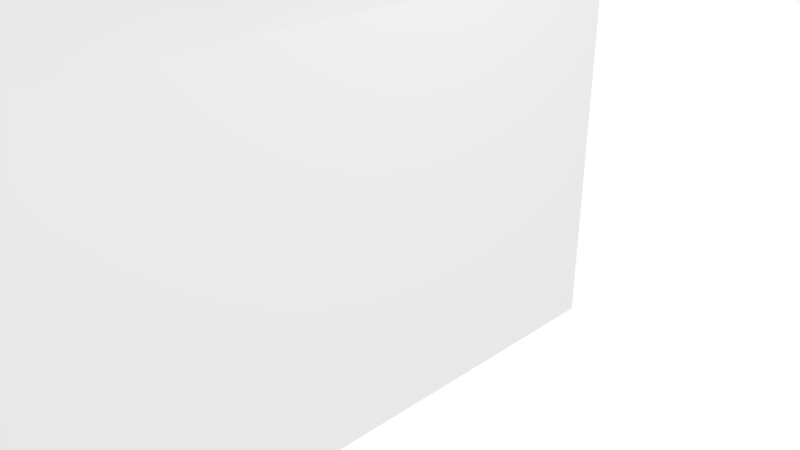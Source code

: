 # Source: cloud.blend  (saved by Blender 2.76.0; exported with 4.5.12 LTS)
import bpy
from mathutils import Matrix  # noqa: F401  (used for matrix-valued properties, if any)

bpy.ops.wm.read_factory_settings(use_empty=True)
scene = bpy.context.scene
scene.name = 'Scene'

# ---- collections
col_collection_1 = bpy.data.collections.new('Collection 1'); scene.collection.children.link(col_collection_1)

# ---- materials (node trees are filled in below, after node groups)
mat_cloudmaterial = bpy.data.materials.new('CloudMaterial')
mat_cloudmaterial.alpha_threshold = 0.0
mat_cloudmaterial.use_transparent_shadow = False
mat_cloudmaterial.roughness = 0.5

# ---- material node trees

# ---- world
world_world = bpy.data.worlds.new('World'); scene.world = world_world
world_world.color = (1.0, 1.0, 1.0)
world_world.use_sun_shadow = False
world_world.sun_shadow_jitter_overblur = 0.0
world_world.cycles.sampling_method = 'MANUAL'
world_world.cycles.sample_map_resolution = 256

# ---- cameras
cam_camera = bpy.data.cameras.new('Camera')
cam_camera.clip_end = 100.0
cam_camera.lens = 35.0
cam_camera.sensor_width = 32.0
cam_camera.sensor_height = 18.0
cam_camera.ortho_scale = 7.314
cam_camera.dof.focus_distance = 0.0
cam_camera.dof.aperture_fstop = 128.0

# ---- lights
light_lamp = bpy.data.lights.new('Lamp', 'POINT')
light_lamp.transmission_factor = 0.0
light_lamp.cutoff_distance = 30.0
light_lamp.energy = 100.0
light_lamp.shadow_buffer_clip_start = 1.001
light_lamp.shadow_soft_size = 0.1
light_lamp.shadow_maximum_resolution = 0.006
light_lamp.use_absolute_resolution = True
light_lamp.cycles.use_multiple_importance_sampling = False

# ---- meshes
me_mesh_001 = bpy.data.meshes.new('Mesh.001')
me_mesh_001.from_pydata([(0.43, 3.909, 3.253), (0.43, 3.909, -2.326), (0.43, -4.863, -2.326), (0.43, -4.863, 3.253), (-4.618, 3.909, 3.253), (-4.618, 3.909, -2.326), (-4.618, -4.863, -2.326), (-4.618, -4.863, 3.253)], [], [(0, 3, 2, 1), (4, 5, 6, 7), (0, 1, 5, 4), (1, 2, 6, 5), (2, 3, 7, 6), (0, 4, 7, 3)])
me_mesh_001.materials.append(mat_cloudmaterial)
me_mesh_001.use_remesh_preserve_volume = False
me_mesh_001.use_remesh_preserve_attributes = False
me_mesh_001.use_mirror_vertex_groups = False
me_mesh_001.update()
me_mesh_002 = bpy.data.meshes.new('Mesh.002')
me_mesh_002.from_pydata([(-0.9339, 3.077, 0.811), (-0.9339, 3.243, 0.6), (-0.6759, 3.077, 0.6), (-0.9339, 3.333, 0.2), (-0.5612, 3.077, 0.2), (-0.9339, 3.196, -0.2), (-0.7397, 3.077, -0.2), (-0.5339, 2.752, -0.2), (-0.5339, 3.04, 0.2), (-0.5149, 2.677, -0.2), (-0.3843, 2.677, 0.2), (-0.5339, 2.677, -0.2265), (-0.5339, 2.356, -0.2), (-0.9339, 2.277, -0.4848), (-0.5546, 2.277, -0.2), (-0.9339, 2.677, -0.5229), (-0.5339, 2.277, -0.1679), (-0.5339, 1.877, 0.02662), (-0.6873, 1.877, -0.2), (-0.5339, 1.477, -0.1293), (-0.5991, 1.477, -0.2), (-0.9339, 1.477, -0.4104), (-0.9339, 1.877, -0.3646), (-0.9339, 1.077, -0.5882), (-0.5339, 1.077, -0.372), (-0.5339, 1.398, -0.2), (-0.9339, 1.012, -0.6), (-0.9117, 0.6766, -0.6), (-0.5339, 0.6766, -0.3963), (-0.9339, 0.6766, -0.6077), (-0.9339, 0.6353, -0.6), (-1.334, 0.6766, -0.652), (-1.334, 0.4491, -0.6), (-1.334, 0.2766, -0.5503), (-0.9339, 0.2766, -0.4756), (-1.334, -0.1234, -0.4699), (-0.9339, -0.1234, -0.2627), (-0.8605, -0.1234, -0.2), (-0.5339, 0.2501, -0.2), (-0.5339, 0.2766, -0.2217), (-0.9339, -0.256, -0.2), (-0.9339, -0.5234, -0.096), (-0.8058, -0.5234, 0.2), (-0.5974, -0.1234, 0.2), (-0.9339, -0.9234, -0.04805), (-0.8608, -0.9234, 0.2), (-0.9339, -1.323, 0.0991), (-0.9119, -1.323, 0.2), (-0.9205, -1.323, 0.6), (-0.8662, -0.9234, 0.6), (-0.9339, -1.323, 0.6516), (-0.9339, -0.9234, 0.8157), (-0.9339, -0.5234, 0.9309), (-0.7955, -0.5234, 0.6), (-0.9339, -0.4036, 1.0), (-0.7374, -0.1234, 1.0), (-0.5633, -0.1234, 0.6), (-0.9339, -0.1234, 1.251), (-1.334, -0.5234, 1.314), (-1.334, -0.3554, 1.4), (-1.078, -0.1234, 1.4), (-0.9827, -0.5234, 1.0), (-0.9339, 0.008234, 1.4), (-1.476, -0.5234, 1.4), (-1.734, -0.5234, 1.608), (-1.734, -0.1234, 1.786), (-1.334, -0.1234, 1.595), (-1.734, -0.1054, 1.8), (-1.334, 0.09055, 1.8), (-1.762, -0.1234, 1.8), (-2.134, -0.1234, 2.036), (-2.134, 0.2766, 2.078), (-1.734, 0.2766, 2.071), (-2.134, 0.6766, 2.169), (-1.734, 0.6766, 2.187), (-1.334, 0.6766, 2.062), (-1.334, 0.2766, 1.936), (-0.9371, 0.6766, 1.8), (-1.119, 0.2766, 1.8), (-0.9339, 0.2766, 1.648), (-0.9339, 0.6766, 1.797), (-0.9975, 1.077, 1.8), (-0.9339, 1.077, 1.75), (-1.334, 1.477, 1.761), (-0.9339, 1.477, 1.491), (-1.334, 1.432, 1.8), (-0.8298, 1.477, 1.4), (-0.5639, 1.077, 1.4), (-1.424, 1.477, 1.8), (-0.5339, 0.9374, 1.4), (-0.5339, 0.6766, 1.401), (-0.5339, 1.077, 1.366), (-0.2578, 1.077, 1.0), (-0.237, 0.6766, 1.0), (-0.5325, 0.6766, 1.4), (-0.1339, 0.6766, 0.6911), (-0.1394, 1.077, 0.6), (-0.1339, 1.046, 0.6), (-0.4604, 1.477, 1.0), (-0.3156, 1.477, 0.6), (-0.1703, 1.077, 0.2), (-0.3529, 1.477, 0.2), (-0.3685, 1.077, -0.2), (-0.1339, 0.6009, 0.6), (-0.2502, 0.2766, 0.6), (-0.3836, 0.2766, 1.0), (-0.1339, 0.6766, 0.2836), (-0.1513, 0.6766, 0.2), (-0.2851, 0.2766, 0.2), (-0.5131, 0.2766, -0.2), (-0.345, 0.6766, -0.2), (-0.5339, -0.04471, 0.2), (-0.5339, -0.0883, 0.6), (-0.1202, 0.6766, 0.6), (-0.5339, 0.08808, 1.0), (-0.5339, 0.2766, 1.21), (-0.5339, 1.477, 1.1), (-0.5339, 1.557, 1.0), (-0.9339, 1.877, 1.051), (-0.8428, 1.877, 1.0), (-0.9339, 1.561, 1.4), (-0.5339, 1.877, 0.645), (-0.9339, 2.277, 1.009), (-0.9133, 2.277, 1.0), (-0.9339, 2.665, 1.0), (-0.9339, 2.677, 0.9988), (-0.5339, 2.677, 0.7036), (-0.5339, 2.277, 0.6881), (-0.4703, 2.677, 0.6), (-0.4839, 2.277, 0.6), (-0.4094, 2.277, 0.2), (-0.4791, 1.877, 0.2), (-0.5143, 1.877, 0.6), (-0.5339, 2.878, 0.6), (-0.9386, 2.677, 1.0), (-1.334, 3.077, 0.8463), (-1.334, 2.79, 1.0), (-1.734, 2.677, 0.8226), (-1.734, 3.035, 0.6), (-1.695, 3.077, 0.6), (-1.434, 2.677, 1.0), (-1.334, 2.677, 1.027), (-1.334, 2.277, 1.044), (-1.479, 2.277, 1.0), (-1.734, 1.877, 1.139), (-1.734, 1.94, 1.0), (-1.334, 1.877, 1.178), (-1.734, 2.277, 0.8387), (-1.334, 1.749, 1.4), (-1.734, 1.792, 1.4), (-2.134, 1.776, 1.0), (-1.873, 1.877, 1.0), (-2.134, 1.71, 1.4), (-1.734, 1.552, 1.8), (-2.134, 1.493, 1.8), (-2.134, 1.477, 1.82), (-1.734, 1.477, 1.88), (-2.134, 1.077, 2.107), (-1.734, 1.077, 2.132), (-2.172, 1.477, 1.8), (-2.134, 1.736, 0.6), (-1.976, 1.877, 0.6), (-2.134, 1.564, 0.2), (-1.948, 1.877, 0.2), (-2.134, 1.477, 0.07649), (-1.907, 1.477, -0.2), (-1.734, 1.757, -0.2), (-1.734, 1.877, -0.198), (-1.734, 1.477, -0.3315), (-2.134, 1.077, -0.2145), (-1.734, 1.077, -0.5284), (-2.134, 1.11, -0.2), (-2.134, 0.6766, -0.2588), (-1.734, 0.6766, -0.5498), (-2.134, 0.2766, -0.2968), (-1.734, 0.2766, -0.4986), (-2.134, -0.1234, -0.4505), (-1.734, -0.1234, -0.5254), (-2.242, 0.2766, -0.2), (-2.521, -0.1234, -0.2), (-2.534, -0.1234, -0.1856), (-2.532, 0.2766, 0.2), (-2.534, 0.2694, 0.2), (-2.534, 0.2766, 0.2032), (-2.501, 0.6766, 0.2), (-2.534, 0.6766, 0.251), (-2.448, 1.077, 0.2), (-2.534, 1.077, 0.3353), (-2.187, 0.6766, -0.2), (-2.146, 1.077, -0.2), (-2.218, 1.477, 0.2), (-2.44, 1.477, 0.6), (-2.534, 1.355, 0.6), (-2.672, 1.077, 0.6), (-2.534, 1.477, 0.8971), (-2.551, 1.477, 1.0), (-2.791, 1.077, 1.0), (-2.534, 1.477, 1.32), (-2.534, 1.456, 1.4), (-2.785, 1.077, 1.4), (-2.534, 1.189, 1.8), (-2.601, 1.077, 1.8), (-2.534, 1.077, 1.875), (-2.534, 1.494, 1.0), (-2.841, 0.6766, 1.0), (-2.843, 0.6766, 1.4), (-2.801, 0.2766, 1.0), (-2.876, 0.2766, 1.4), (-2.68, 0.6766, 1.8), (-2.788, 0.2766, 1.8), (-2.534, 0.2766, 1.99), (-2.534, 0.6766, 1.96), (-2.934, 0.1783, 1.4), (-2.934, 0.1713, 1.8), (-3.334, -0.09112, 1.4), (-3.334, 2.408e-05, 1.8), (-2.934, 0.0139, 2.2), (-3.334, -0.118, 2.2), (-3.334, -0.1234, 2.208), (-2.934, -0.1234, 2.398), (-3.334, -0.5234, 2.54), (-2.934, -0.3822, 2.6), (-3.209, -0.5234, 2.6), (-2.934, -0.5234, 2.662), (-2.56, -0.5234, 2.6), (-3.334, -0.9234, 2.588), (-3.31, -0.9234, 2.6), (-2.534, -0.02866, 2.2), (-2.534, -0.1234, 2.301), (-2.367, -0.1234, 2.2), (-3.342, -0.1234, 2.2), (-3.507, -0.1234, 1.8), (-3.38, -0.1234, 1.4), (-3.334, -0.1234, 1.342), (-3.734, -0.5234, 1.532), (-3.686, -0.5234, 1.4), (-3.734, -0.4338, 1.8), (-3.734, -0.9234, 1.407), (-3.731, -0.9234, 1.4), (-3.734, -1.213, 1.8), (-3.708, -1.323, 1.8), (-3.646, -1.323, 1.4), (-3.734, -0.9234, 2.146), (-3.71, -0.9234, 2.2), (-3.547, -1.323, 2.2), (-3.334, -1.323, 2.42), (-3.734, -0.5234, 2.023), (-3.663, -0.5234, 2.2), (-3.734, -1.723, 1.959), (-3.734, -1.527, 1.8), (-3.349, -1.723, 2.2), (-3.734, -2.123, 2.132), (-3.575, -2.123, 2.2), (-3.334, -2.123, 2.234), (-3.334, -1.723, 2.205), (-3.334, -2.451, 2.2), (-3.144, -2.123, 2.2), (-3.334, -2.523, 2.174), (-2.934, -2.123, 2.095), (-2.934, -2.523, 1.988), (-2.951, -1.723, 2.2), (-2.934, -1.723, 2.196), (-2.934, -1.717, 2.2), (-2.934, -1.323, 2.56), (-2.534, -1.573, 2.2), (-2.534, -1.723, 1.842), (-2.71, -2.123, 1.8), (-2.802, -2.523, 1.8), (-2.695, -2.523, 1.4), (-2.648, -2.123, 1.4), (-2.534, -2.523, 1.014), (-2.596, -2.123, 1.0), (-2.534, -2.472, 1.0), (-2.534, -2.123, 0.965), (-2.534, -2.013, 1.0), (-2.134, -2.038, 1.0), (-2.134, -2.123, 0.9454), (-2.534, -1.852, 1.4), (-2.157, -1.723, 1.4), (-2.134, -1.723, 1.388), (-2.534, -1.742, 1.8), (-2.507, -1.723, 1.8), (-2.134, -1.717, 1.4), (-2.134, -1.506, 1.8), (-1.965, -1.323, 1.8), (-1.734, -1.323, 1.525), (-1.734, -1.51, 1.4), (-2.134, -1.323, 2.069), (-2.134, -1.185, 2.2), (-2.053, -0.9234, 2.2), (-1.826, -0.9234, 1.8), (-2.134, -0.9234, 2.322), (-2.22, -1.323, 2.2), (-1.734, -1.723, 1.233), (-1.562, -1.323, 1.4), (-1.334, -1.323, 1.256), (-1.334, -1.7, 1.0), (-1.359, -1.723, 1.0), (-1.465, -0.9234, 1.4), (-1.334, -0.9234, 1.31), (-1.734, -0.9234, 1.662), (-1.033, -0.9234, 1.0), (-1.09, -1.323, 1.0), (-1.734, -1.936, 1.0), (-1.734, -2.123, 0.7487), (-1.334, -1.723, 0.9724), (-1.334, -1.911, 0.6), (-1.618, -2.123, 0.6), (-1.334, -1.925, 0.2), (-1.54, -2.123, 0.2), (-1.334, -1.738, -0.2), (-1.682, -2.123, -0.2), (-1.334, -1.723, -0.2182), (-1.543, -1.723, -0.6), (-1.685, -2.123, -0.6), (-1.642, -2.123, -1.0), (-1.563, -1.723, -1.0), (-1.731, -2.123, -1.4), (-1.669, -1.723, -1.4), (-1.734, -2.123, -1.405), (-1.734, -1.723, -1.505), (-2.134, -2.123, -1.719), (-2.134, -1.723, -1.776), (-2.534, -2.123, -1.703), (-2.534, -1.723, -1.762), (-2.134, -1.323, -1.566), (-2.534, -1.323, -1.545), (-2.134, -1.198, -1.4), (-2.534, -1.22, -1.4), (-2.134, -0.9998, -1.0), (-2.534, -1.062, -1.0), (-2.534, -0.9234, -0.7076), (-2.134, -0.9234, -0.8728), (-2.134, -0.5234, -0.6607), (-2.371, -0.5234, -0.6), (-2.534, -0.7122, -0.6), (-2.534, -0.5234, -0.5233), (-2.134, -0.4044, -0.6), (-1.734, -0.5234, -0.6417), (-1.734, -0.4061, -0.6), (-1.591, -0.5234, -0.6), (-1.734, -0.9234, -0.7495), (-1.402, -0.9234, -0.6), (-2.645, -0.9234, -0.6), (-1.897, -1.323, -1.4), (-1.734, -1.323, -1.137), (-1.734, -1.24, -1.0), (-1.676, -1.323, -1.0), (-2.855, -1.323, -1.0), (-2.713, -1.323, -1.4), (-2.534, -2.505, -1.4), (-2.134, -2.486, -1.4), (-2.534, -2.523, -1.38), (-2.134, -2.523, -1.348), (-2.534, -2.923, -1.127), (-2.173, -2.923, -1.0), (-2.134, -2.835, -1.0), (-2.134, -2.923, -0.976), (-2.134, -3.323, -0.9608), (-2.204, -3.323, -1.0), (-2.534, -3.723, -0.9608), (-2.134, -3.723, -0.7759), (-2.534, -3.654, -1.0), (-2.534, -3.323, -1.115), (-2.934, -3.323, -1.115), (-2.934, -3.654, -1.0), (-2.934, -2.923, -1.115), (-3.264, -2.923, -1.0), (-3.264, -3.323, -1.0), (-3.334, -3.323, -0.9608), (-3.334, -2.923, -0.9608), (-3.334, -3.723, -0.7759), (-2.934, -3.723, -0.9608), (-3.334, -3.899, -0.6), (-2.934, -4.084, -0.6), (-3.334, -4.084, -0.2), (-3.264, -4.123, -0.2), (-2.934, -4.123, -0.5302), (-3.334, -4.123, -0.04566), (-3.334, -4.209, 0.2), (-2.934, -4.257, 0.2), (-2.934, -4.238, -0.2), (-2.534, -4.238, 0.2), (-2.534, -4.238, -0.2), (-2.534, -4.123, -0.5302), (-2.204, -4.123, -0.2), (-2.134, -4.084, -0.2), (-2.134, -3.899, -0.6), (-2.534, -4.084, -0.6), (-2.204, -4.123, 0.2), (-2.134, -4.084, 0.2), (-2.534, -4.123, 0.5507), (-2.534, -4.103, 0.6), (-2.134, -3.899, 0.6), (-2.534, -3.824, 1.0), (-2.456, -3.723, 1.0), (-2.134, -3.723, 0.7759), (-2.534, -3.723, 1.069), (-1.958, -3.723, 0.6), (-2.134, -3.323, 0.9608), (-1.773, -3.323, 0.6), (-1.734, -3.323, 0.5302), (-1.734, -3.654, 0.2), (-1.773, -3.723, 0.2), (-1.734, -3.654, -0.2), (-1.773, -3.723, -0.2), (-1.734, -3.323, -0.5302), (-1.773, -3.323, -0.6), (-1.958, -3.723, -0.6), (-1.734, -2.923, -0.5302), (-1.773, -2.923, -0.6), (-1.734, -2.523, -0.2318), (-1.825, -2.523, -0.6), (-1.734, -2.243, -0.6), (-1.734, -2.309, -1.0), (-1.883, -2.523, -1.0), (-1.619, -2.923, -0.2), (-1.723, -2.523, -0.2), (-1.619, -2.923, 0.2), (-1.681, -2.523, 0.2), (-1.619, -3.323, -0.2), (-1.619, -3.323, 0.2), (-1.734, -2.923, 0.5306), (-1.773, -2.923, 0.6), (-1.833, -2.523, 0.6), (-1.734, -2.523, 0.4146), (-2.134, -2.923, 0.9608), (-2.134, -2.523, 0.8639), (-1.734, -2.249, 0.6), (-2.204, -3.323, 1.0), (-2.204, -2.923, 1.0), (-2.534, -3.323, 1.165), (-2.534, -2.923, 1.116), (-2.934, -3.323, 1.399), (-2.934, -2.923, 1.38), (-2.934, -3.723, 1.394), (-2.936, -3.323, 1.4), (-2.954, -2.923, 1.4), (-2.934, -2.902, 1.4), (-3.334, -2.923, 1.683), (-3.334, -2.881, 1.8), (-2.934, -2.703, 1.8), (-3.734, -2.863, 1.4), (-3.734, -2.777, 1.8), (-3.679, -2.923, 1.4), (-3.734, -2.523, 2.068), (-3.734, -2.923, 1.255), (-3.734, -3.323, 1.385), (-3.707, -3.323, 1.4), (-3.334, -3.323, 1.498), (-3.734, -3.723, 1.422), (-3.734, -3.37, 1.4), (-3.334, -3.723, 1.517), (-3.334, -3.989, 1.4), (-3.734, -3.79, 1.4), (-2.945, -3.723, 1.4), (-3.767, -3.723, 1.4), (-2.577, -4.123, 0.6), (-2.85, -4.123, 1.0), (-2.934, -4.265, 0.6), (-2.934, -4.174, 1.0), (-3.334, -4.313, 0.6), (-3.334, -4.28, 1.0), (-3.734, -4.186, 0.6), (-3.734, -4.174, 1.0), (-3.734, -4.123, 1.115), (-3.334, -4.123, 1.279), (-3.734, -4.123, 0.4218), (-3.553, -4.123, 0.2), (-3.734, -3.991, 0.2), (-3.817, -4.123, 0.6), (-3.805, -4.123, 1.0), (-4.067, -3.723, 0.6), (-4.057, -3.723, 1.0), (-4.065, -3.323, 0.6), (-4.03, -3.323, 1.0), (-3.87, -2.923, 0.6), (-3.8, -2.923, 1.0), (-3.734, -3.723, -0.1123), (-3.699, -3.723, -0.2), (-3.734, -3.66, -0.2), (-3.849, -3.323, -0.2), (-3.958, -3.323, 0.2), (-3.909, -3.723, 0.2), (-3.734, -3.323, -0.5302), (-3.734, -2.923, -0.5302), (-3.849, -2.923, -0.2), (-3.734, -2.593, -0.2), (-3.734, -2.593, 0.2), (-3.865, -2.923, 0.2), (-3.695, -2.523, -0.2), (-3.695, -2.523, 0.2), (-3.571, -2.523, 0.6), (-3.734, -2.755, 0.6), (-3.734, -2.523, 0.9171), (-3.334, -2.221, 0.6), (-3.334, -2.123, 0.707), (-3.734, -2.123, 0.9296), (-3.334, -1.723, 0.9613), (-3.43, -1.723, 1.0), (-3.734, -1.969, 1.0), (-3.334, -1.323, 0.9873), (-3.343, -1.323, 1.0), (-3.334, -0.9234, 0.7889), (-3.478, -0.9234, 1.0), (-3.334, -0.5234, 0.9099), (-3.406, -0.5234, 1.0), (-3.334, -0.4058, 1.0), (-3.134, -0.5234, 0.6), (-2.934, -0.2623, 0.6), (-2.934, -0.1234, 0.8819), (-3.02, -0.1234, 1.0), (-2.934, -0.3523, 0.2), (-3.033, -0.5234, 0.2), (-2.934, -0.5234, -0.09718), (-2.874, -0.5234, -0.2), (-2.534, -0.1357, -0.2), (-2.74, -0.1234, 0.2), (-2.934, -0.6566, -0.2), (-2.934, -0.04685, 1.0), (-2.805, -0.1234, 0.6), (-3.233, -0.9234, 0.6), (-3.203, -2.123, 0.6), (-3.334, -2.145, 0.2), (-3.309, -2.123, 0.2), (-3.334, -2.158, -0.2), (-3.285, -2.123, -0.2), (-2.963, -1.723, -0.2), (-3.066, -1.723, 0.2), (-3.12, -2.123, -0.6), (-2.983, -1.723, -0.6), (-2.934, -1.323, -0.2344), (-2.952, -1.323, -0.2), (-2.934, -1.561, -0.6), (-2.934, -0.9234, -0.292), (-2.994, -0.9234, -0.2), (-3.136, -0.9234, 0.2), (-3.097, -1.323, 0.2), (-3.145, -1.323, 0.6), (-2.994, -1.723, 0.6), (-2.851, -1.323, -0.6), (-2.934, -1.45, -1.0), (-3.815, -2.123, 1.0), (-3.795, -2.523, 1.0), (-4.055, -2.123, 1.4), (-4.0, -2.523, 1.4), (-4.019, -2.123, 1.8), (-3.96, -2.523, 1.8), (-3.695, -3.323, -0.6), (-3.695, -2.923, -0.6), (-3.51, -3.723, -0.6), (-3.334, -2.523, -0.7759), (-3.51, -2.523, -0.6), (-3.334, -2.347, -0.6), (-3.044, -2.523, -1.0), (-3.066, -2.123, -1.0), (-2.934, -2.523, -1.105), (-2.934, -2.123, -1.351), (-2.934, -2.03, -1.4), (-2.95, -1.723, -1.4), (-3.032, -1.723, -1.0), (-2.934, -1.723, -1.428), (-2.934, -1.661, -1.4), (-2.905, -2.123, -1.4), (-1.734, -2.128, -1.4), (-1.318, -1.723, -0.2), (-1.061, -1.323, -0.2), (-1.334, -1.323, -0.5015), (-1.009, -0.9234, -0.2), (-1.334, -0.9234, -0.5554), (-1.008, -0.5234, -0.2), (-1.334, -0.5234, -0.4823), (-1.454, -1.323, -0.6), (-1.124, -1.723, 0.2), (-1.135, -1.723, 0.6), (-0.9339, -1.362, 0.6), (-0.9339, -1.386, 0.2), (-1.875, -0.5234, 1.8), (-2.505, -2.523, 1.0), (-3.812, -0.9234, 1.8), (-3.734, -1.548, 1.4), (-3.77, -0.5234, 1.8), (-2.702, 0.2766, 0.6), (-2.721, 0.6766, 0.6), (-2.513, 1.477, 1.4), (-1.533, 1.077, -0.6), (-1.334, 1.19, -0.6), (-1.334, 1.477, -0.4622), (-1.334, 1.077, -0.6331), (-1.599, 0.6766, -0.6), (-0.9818, 1.077, -0.6), (-1.334, 1.877, -0.4063), (-1.732, 1.877, -0.2), (-1.734, 2.277, -0.3065), (-1.734, 1.887, -0.2), (-1.334, 2.277, -0.5145), (-1.826, 2.277, -0.2), (-1.976, 2.277, 0.2), (-1.857, 2.677, -0.2), (-1.987, 2.677, 0.2), (-1.901, 2.677, 0.6), (-1.905, 2.277, 0.6), (-1.734, 2.677, -0.3456), (-1.734, 3.077, -0.05994), (-1.81, 3.077, 0.2), (-1.734, 2.965, -0.2), (-1.734, 3.157, 0.2), (-1.632, 3.077, -0.2), (-1.334, 3.228, -0.2), (-1.334, 3.359, 0.2), (-1.734, 3.077, 0.5368), (-1.334, 3.272, 0.6), (-1.334, 3.077, -0.3695), (-1.334, 2.677, -0.5501), (-0.5339, 0.6707, 1.4), (-0.6912, 0.2766, 1.4), (-2.104, -0.5234, 2.2), (-2.134, -0.4545, 2.2), (-2.134, -0.5234, 2.247), (-0.9339, 3.077, -0.3344), (-1.334, 1.077, 2.008), (-2.934, -0.9234, 2.703), (-2.934, -1.254, 2.6), (-2.534, -0.9234, 2.636), (-2.534, -1.08, 2.6), (-2.534, -1.323, 2.479), (-2.459, -0.9234, 2.6), (-2.534, -0.5554, 2.6), (-2.534, -0.5234, 2.59), (-3.734, -1.723, 1.19), (-3.858, -1.723, 1.4), (-1.734, -1.529, -1.4), (-3.833, -1.723, 1.8), (-2.934, -4.123, 1.089)], [], [(2, 1, 0), (1, 2, 4, 3), (3, 4, 6, 5), (6, 4, 8, 7), (8, 10, 9, 7), (7, 9, 11), (9, 12, 11), (11, 12, 14, 13), (15, 11, 13), (14, 12, 16), (18, 14, 16, 17), (20, 18, 17, 19), (22, 18, 20, 21), (20, 25, 24, 23), (21, 20, 23), (28, 27, 26, 23), (24, 28, 23), (26, 27, 29), (27, 30, 29), (29, 30, 32, 31), (32, 30, 34, 33), (33, 34, 36, 35), (39, 38, 37, 36), (34, 39, 36), (37, 40, 36), (37, 43, 42, 41), (40, 37, 41), (41, 42, 45, 44), (44, 45, 47, 46), (45, 49, 48, 47), (48, 49, 51, 50), (49, 53, 52, 51), (56, 55, 54, 52), (53, 56, 52), (54, 55, 57), (57, 60, 59, 58), (61, 54, 57, 58), (62, 60, 57), (59, 63, 58), (59, 66, 65, 64), (63, 59, 64), (66, 68, 67, 65), (67, 69, 65), (67, 72, 71, 70), (69, 67, 70), (72, 74, 73, 71), (76, 75, 74, 72), (78, 77, 75, 76), (80, 77, 78, 79), (82, 81, 77, 80), (81, 82, 84, 83), (85, 81, 83), (87, 86, 84, 82), (88, 85, 83), (89, 87, 82, 80), (90, 89, 80), (87, 89, 91), (94, 93, 92, 91), (89, 94, 91), (96, 92, 93, 95), (97, 96, 95), (99, 98, 92, 96), (101, 99, 96, 100), (100, 102, 25, 19), (101, 100, 19), (105, 104, 103, 95), (93, 105, 95), (104, 108, 107, 106), (103, 104, 106), (110, 107, 108, 109), (28, 110, 109, 39), (109, 108, 111, 38), (108, 104, 112, 111), (112, 56, 43, 111), (113, 103, 106), (97, 113, 106), (104, 105, 114, 112), (114, 105, 115), (103, 113, 95), (92, 98, 116, 91), (98, 117, 116), (116, 117, 119, 118), (120, 86, 116, 118), (119, 117, 121), (119, 123, 122, 118), (123, 124, 122), (123, 127, 126, 125), (124, 123, 125), (129, 128, 126, 127), (10, 128, 129, 130), (130, 129, 132, 131), (128, 133, 126), (132, 129, 127, 121), (134, 124, 125), (134, 125, 0, 135), (136, 134, 135), (135, 139, 138, 137), (140, 136, 135, 137), (136, 140, 141), (141, 140, 143, 142), (142, 143, 145, 144), (146, 142, 144), (145, 143, 147), (149, 148, 146, 144), (149, 144, 151, 150), (152, 149, 150), (154, 153, 149, 152), (156, 153, 154, 155), (158, 156, 155, 157), (88, 153, 156), (154, 159, 155), (150, 151, 161, 160), (160, 161, 163, 162), (167, 166, 165, 164), (162, 163, 167, 164), (165, 166, 168), (165, 168, 170, 169), (171, 165, 169), (169, 170, 173, 172), (172, 173, 175, 174), (174, 175, 177, 176), (179, 178, 174, 176), (181, 178, 179, 180), (182, 181, 180), (181, 182, 183), (185, 184, 181, 183), (187, 186, 184, 185), (184, 186, 189, 188), (189, 186, 190, 164), (171, 189, 164), (191, 190, 186, 187), (192, 191, 187), (193, 192, 187), (193, 196, 195, 194), (192, 193, 194), (196, 199, 198, 197), (195, 196, 197), (199, 201, 200, 198), (200, 201, 202), (203, 195, 197), (205, 199, 196, 204), (207, 205, 204, 206), (209, 208, 205, 207), (211, 208, 209, 210), (213, 209, 207, 212), (215, 213, 212, 214), (217, 216, 213, 215), (219, 216, 217, 218), (221, 219, 218, 220), (222, 221, 220), (221, 222, 223), (224, 221, 223), (226, 222, 220, 225), (228, 227, 216, 219), (229, 227, 228), (217, 230, 218), (231, 230, 217, 215), (232, 231, 215, 214), (232, 214, 233), (231, 232, 235, 234), (236, 231, 234), (234, 235, 238, 237), (241, 240, 239, 237), (238, 241, 237), (240, 244, 243, 242), (239, 240, 242), (225, 243, 244, 245), (243, 247, 246, 242), (244, 240, 249, 248), (250, 244, 248), (252, 250, 248, 251), (254, 250, 252, 253), (252, 255, 253), (255, 256, 253), (258, 256, 255, 257), (259, 258, 257), (261, 260, 256, 258), (262, 260, 261), (262, 263, 245, 254), (260, 262, 254), (265, 264, 262, 261), (267, 266, 258, 259), (269, 266, 267, 268), (271, 269, 268, 270), (272, 271, 270), (271, 272, 273), (274, 271, 273), (276, 275, 274, 273), (279, 278, 277, 274), (275, 279, 274), (278, 281, 280, 277), (280, 281, 265), (283, 281, 278, 282), (285, 284, 283, 282), (286, 285, 282), (283, 284, 287), (290, 289, 288, 287), (284, 290, 287), (288, 289, 291), (288, 292, 287), (293, 286, 282, 279), (295, 294, 286, 293), (297, 296, 295, 293), (299, 298, 294, 295), (294, 298, 300, 285), (302, 301, 299, 295), (303, 297, 293), (305, 297, 303, 304), (307, 306, 305, 304), (306, 307, 309, 308), (308, 309, 311, 310), (311, 314, 313, 312), (310, 311, 312), (316, 313, 314, 315), (318, 316, 315, 317), (320, 318, 317, 319), (322, 320, 319, 321), (324, 322, 321, 323), (326, 325, 322, 324), (328, 327, 325, 326), (330, 329, 327, 328), (332, 329, 330, 331), (334, 333, 332, 331), (335, 334, 331), (334, 335, 336), (334, 337, 333), (337, 339, 338, 333), (339, 340, 338), (338, 340, 342, 341), (343, 335, 331), (346, 345, 344, 327), (329, 346, 327), (346, 347, 345), (349, 348, 330, 328), (321, 351, 350, 323), (350, 351, 353, 352), (353, 356, 355, 354), (352, 353, 354), (355, 356, 357), (359, 355, 357, 358), (359, 358, 361, 360), (362, 359, 360), (359, 362, 363), (363, 362, 365, 364), (366, 354, 363, 364), (368, 367, 366, 364), (370, 367, 368, 369), (368, 365, 372, 371), (369, 368, 371), (372, 374, 373, 371), (377, 376, 375, 373), (374, 377, 373), (375, 376, 378), (381, 380, 379, 378), (376, 381, 378), (383, 382, 380, 381), (384, 383, 381, 377), (385, 383, 384), (387, 386, 385, 384), (388, 387, 384), (390, 389, 385, 386), (390, 393, 392, 391), (389, 390, 391), (396, 395, 394, 392), (393, 396, 392), (394, 395, 397), (393, 398, 396), (398, 400, 399, 396), (398, 403, 402, 401), (400, 398, 401), (402, 403, 405, 404), (405, 408, 407, 406), (404, 405, 406), (407, 410, 409, 406), (410, 412, 411, 409), (412, 413, 411), (413, 412, 415, 414), (411, 417, 416, 409), (417, 419, 418, 416), (416, 418, 421, 420), (421, 418, 422, 401), (409, 416, 420, 406), (420, 404, 406), (420, 421, 402, 404), (422, 423, 400, 401), (425, 424, 423, 422), (423, 424, 427, 426), (428, 304, 276, 427), (424, 428, 427), (428, 424, 425), (402, 421, 401), (400, 423, 426, 399), (426, 430, 429, 399), (429, 430, 432, 431), (431, 432, 434, 433), (397, 431, 433, 435), (434, 437, 436, 433), (438, 437, 434), (438, 441, 440, 439), (437, 438, 439), (439, 440, 443, 442), (444, 439, 442), (443, 440, 257, 445), (444, 442, 446), (448, 444, 446, 447), (439, 444, 448, 449), (449, 448, 451, 450), (452, 449, 450), (454, 453, 452, 450), (453, 455, 452), (456, 454, 450), (394, 458, 457, 392), (457, 458, 460, 459), (459, 460, 462, 461), (461, 462, 464, 463), (464, 462, 466, 465), (379, 461, 463, 467), (468, 379, 467), (469, 468, 467), (464, 471, 470, 463), (471, 473, 472, 470), (473, 475, 474, 472), (475, 477, 476, 474), (382, 389, 391), (392, 457, 391), (405, 403, 390, 386), (408, 405, 386, 387), (385, 389, 382, 383), (379, 468, 378), (378, 468, 469, 478), (479, 375, 378, 478), (480, 479, 478), (482, 481, 480, 478), (483, 482, 478), (480, 481, 484), (481, 486, 485, 484), (486, 487, 485), (486, 489, 488, 487), (488, 491, 490, 487), (493, 492, 491, 488), (492, 493, 494), (496, 495, 492, 494), (497, 496, 494), (499, 498, 496, 497), (500, 499, 497), (499, 502, 501, 498), (502, 504, 503, 501), (504, 506, 505, 503), (506, 507, 505), (510, 509, 508, 505), (507, 511, 510, 505), (511, 507, 233), (513, 508, 509, 512), (513, 512, 514), (180, 516, 515, 514), (512, 517, 180, 514), (515, 518, 514), (511, 519, 510), (520, 509, 510), (505, 508, 521, 503), (522, 495, 496), (495, 522, 524, 523), (523, 524, 526, 525), (524, 528, 527, 526), (526, 527, 530, 529), (530, 527, 532, 531), (533, 530, 531), (532, 535, 534, 531), (537, 536, 535, 532), (538, 521, 536, 537), (539, 538, 537, 528), (535, 518, 534), (534, 343, 540, 531), (540, 533, 531), (533, 540, 348, 541), (543, 542, 497, 494), (545, 544, 542, 543), (547, 546, 544, 545), (251, 546, 547, 445), (490, 491, 523, 525), (485, 549, 548, 484), (482, 489, 486, 481), (469, 483, 478), (381, 376, 377), (374, 388, 384, 377), (375, 479, 550, 373), (373, 550, 371), (550, 548, 369, 371), (548, 549, 370, 369), (549, 552, 551, 370), (552, 553, 551), (529, 555, 554, 551), (553, 529, 551), (554, 555, 557, 556), (560, 559, 558, 557), (555, 560, 557), (558, 559, 561), (559, 562, 561), (559, 560, 541, 562), (558, 563, 557), (367, 554, 556, 366), (365, 368, 364), (361, 387, 388, 360), (358, 407, 408, 361), (365, 362, 360, 372), (357, 410, 407, 358), (354, 355, 359, 363), (415, 356, 353), (563, 350, 352, 556), (557, 563, 556), (323, 563, 558, 561), (324, 323, 561), (317, 315, 414, 564), (565, 310, 312), (567, 566, 565, 312), (569, 568, 566, 567), (571, 570, 568, 569), (572, 342, 569, 567), (311, 309, 419, 417), (565, 573, 308, 310), (428, 307, 304), (306, 574, 305), (50, 302, 296, 305), (574, 575, 50, 305), (575, 574, 573, 576), (296, 302, 295), (300, 290, 284, 285), (64, 577, 290, 300), (286, 294, 285), (282, 278, 279), (304, 303, 275, 276), (277, 269, 271, 274), (578, 272, 270), (255, 252, 251, 445), (257, 255, 445), (579, 239, 242), (241, 238, 504, 502), (249, 240, 241, 580), (239, 579, 237), (579, 581, 234, 237), (581, 236, 234), (236, 581, 246), (206, 204, 583, 582), (212, 207, 206, 519), (198, 584, 197), (195, 203, 194), (582, 583, 185, 183), (517, 520, 582, 183), (182, 517, 183), (181, 184, 188, 178), (179, 516, 180), (517, 182, 180), (178, 188, 172, 174), (587, 586, 585, 170), (168, 587, 170), (585, 586, 588), (589, 585, 588, 31), (586, 590, 588), (189, 171, 169), (592, 591, 587, 168), (166, 592, 168), (591, 592, 594, 593), (595, 591, 593), (594, 592, 167), (597, 596, 594, 167), (163, 597, 167), (597, 599, 598, 596), (601, 600, 599, 597), (137, 600, 601, 147), (596, 598, 602, 593), (598, 599, 604, 603), (605, 598, 603), (604, 606, 603), (609, 608, 607, 603), (606, 609, 603), (611, 609, 606, 610), (139, 611, 610), (607, 608, 612), (607, 612, 613, 602), (605, 607, 602), (592, 166, 167), (190, 162, 164), (190, 191, 160, 162), (152, 150, 203, 197), (584, 152, 197), (145, 151, 144), (611, 139, 135), (143, 140, 137, 147), (124, 134, 141, 142), (122, 124, 142), (118, 122, 142, 146), (148, 120, 118, 146), (93, 94, 614, 115), (105, 93, 115), (614, 94, 90), (614, 615, 115), (71, 73, 211, 210), (616, 577, 69, 70), (617, 616, 70), (616, 617, 618), (229, 617, 70), (229, 70, 71, 210), (227, 229, 210), (298, 63, 64, 300), (65, 69, 577, 64), (58, 63, 298, 299), (54, 61, 52), (52, 61, 301, 51), (575, 48, 50), (51, 301, 302, 50), (47, 48, 575, 576), (47, 576, 46), (566, 568, 44, 46), (570, 40, 41), (109, 38, 39), (175, 33, 35, 177), (589, 32, 33, 175), (173, 589, 175), (32, 589, 31), (27, 28, 39, 34), (30, 27, 34), (26, 590, 23), (25, 102, 24), (23, 590, 586, 587), (21, 23, 587), (17, 131, 101, 19), (613, 15, 13, 595), (9, 10, 130, 16), (12, 9, 16), (609, 3, 5, 608), (4, 2, 133, 8), (5, 6, 619), (133, 2, 0, 125), (126, 133, 125), (133, 128, 10, 8), (6, 7, 11, 15), (619, 6, 15), (127, 123, 119, 121), (131, 132, 99, 101), (13, 14, 18, 22), (0, 1, 611, 135), (611, 1, 3, 609), (608, 5, 619, 612), (134, 136, 141), (612, 619, 15, 613), (595, 13, 22, 591), (138, 139, 610), (606, 604, 610), (607, 605, 603), (138, 600, 137), (599, 600, 138, 610), (604, 599, 610), (598, 605, 602), (161, 151, 145, 147), (601, 161, 147), (161, 601, 597, 163), (594, 596, 593), (81, 85, 620), (86, 120, 84), (16, 130, 131, 17), (102, 100, 107, 110), (68, 78, 76), (79, 78, 68, 66), (60, 62, 79, 66), (62, 615, 79), (43, 56, 53, 42), (85, 88, 156, 158), (620, 85, 158), (88, 83, 148, 149), (153, 88, 149), (602, 613, 595, 593), (75, 620, 158, 74), (170, 585, 589, 173), (67, 68, 76, 72), (155, 159, 200, 202), (157, 155, 202), (200, 159, 584, 198), (191, 192, 194), (73, 157, 202, 211), (208, 201, 199, 205), (583, 193, 187, 185), (223, 222, 226, 621), (226, 622, 621), (622, 624, 623, 621), (625, 624, 622, 263), (624, 626, 623), (626, 627, 623), (116, 86, 87, 91), (98, 99, 132, 121), (117, 98, 121), (25, 20, 19), (94, 89, 90), (113, 97, 95), (24, 102, 110, 28), (115, 615, 62, 57), (55, 114, 115, 57), (114, 55, 56, 112), (111, 43, 37, 38), (84, 120, 148, 83), (591, 22, 21, 587), (590, 26, 29, 31), (588, 590, 31), (59, 60, 66), (36, 40, 570, 571), (35, 36, 571), (584, 159, 154, 152), (150, 160, 191, 194), (203, 150, 194), (165, 171, 164), (202, 201, 208, 211), (204, 196, 193, 583), (188, 189, 169, 172), (503, 521, 538, 501), (176, 337, 334, 336), (516, 179, 176, 336), (617, 229, 228, 628), (618, 617, 628), (77, 81, 620, 75), (626, 291, 618, 628), (627, 626, 628), (224, 627, 628), (577, 616, 289, 290), (568, 570, 41, 44), (264, 292, 625), (287, 292, 264, 265), (281, 283, 287, 265), (309, 307, 428, 425), (419, 309, 425), (224, 628, 228, 219), (221, 224, 219), (227, 210, 209, 213), (216, 227, 213), (206, 582, 520, 510), (519, 206, 510), (627, 224, 223, 621), (623, 627, 621), (262, 264, 625, 263), (218, 230, 247, 220), (230, 231, 236, 246), (247, 230, 246), (506, 235, 232, 233), (507, 506, 233), (220, 247, 243, 225), (238, 235, 506, 504), (245, 244, 250, 254), (241, 502, 499, 629), (580, 241, 629), (630, 580, 629), (614, 90, 80, 79), (615, 614, 79), (100, 96, 97, 106), (107, 100, 106), (571, 340, 339, 177), (35, 571, 177), (301, 61, 58, 299), (42, 53, 49, 45), (342, 340, 571, 569), (296, 297, 305), (573, 574, 306, 308), (313, 572, 567, 312), (74, 158, 157, 73), (177, 339, 337, 176), (289, 616, 618, 291), (333, 338, 341, 332), (275, 303, 293, 279), (564, 414, 415, 353), (351, 564, 353), (212, 519, 511, 233), (214, 212, 233), (509, 520, 517, 512), (515, 516, 336), (246, 581, 579, 242), (521, 508, 513, 536), (336, 335, 343, 534), (518, 515, 336, 534), (522, 539, 528, 524), (529, 530, 560, 555), (572, 347, 346, 341), (342, 572, 341), (631, 344, 345), (573, 565, 566, 46), (576, 573, 46), (347, 572, 313, 316), (631, 318, 320), (314, 311, 417, 411), (413, 314, 411), (315, 314, 413, 414), (317, 564, 319), (341, 346, 329, 332), (327, 344, 325), (344, 631, 320, 322), (325, 344, 322), (319, 564, 351, 321), (535, 536, 513, 514), (518, 535, 514), (348, 540, 343, 331), (330, 348, 331), (349, 328, 326), (528, 537, 532, 527), (560, 530, 533, 541), (349, 326, 324, 561), (562, 349, 561), (551, 554, 367, 370), (350, 563, 323), (291, 626, 624, 625), (292, 288, 291, 625), (280, 265, 261, 258), (266, 280, 258), (280, 266, 269, 277), (441, 267, 259), (268, 267, 441, 438), (622, 226, 225, 245), (263, 622, 245), (501, 538, 539, 498), (256, 260, 254, 253), (498, 539, 522, 496), (440, 441, 259, 257), (249, 632, 248), (630, 632, 249, 580), (499, 500, 629), (248, 632, 546, 251), (546, 632, 630, 544), (542, 500, 497), (547, 443, 445), (443, 547, 545, 442), (476, 477, 543, 494), (493, 476, 494), (430, 578, 270, 432), (433, 436, 455, 435), (395, 429, 431, 397), (460, 458, 633), (436, 437, 439, 449), (525, 526, 529, 553), (455, 436, 449, 452), (435, 455, 453, 466), (633, 435, 466), (462, 460, 633, 466), (380, 459, 461, 379), (451, 448, 447), (446, 477, 475, 447), (474, 476, 489, 482), (451, 456, 450), (473, 456, 451, 447), (475, 473, 447), (472, 474, 482, 483), (466, 453, 454, 465), (471, 464, 465), (463, 470, 467), (578, 427, 276, 273), (272, 578, 273), (316, 318, 631, 345), (347, 316, 345), (427, 578, 430, 426), (418, 419, 425, 422), (415, 412, 410, 357), (356, 415, 357), (399, 429, 395, 396), (403, 398, 393, 390), (408, 387, 361), (541, 348, 349, 562), (270, 268, 438, 434), (432, 270, 434), (556, 352, 354, 366), (394, 397, 435, 633), (458, 394, 633), (391, 457, 459, 380), (382, 391, 380), (360, 388, 374, 372), (542, 544, 630, 629), (500, 542, 629), (491, 492, 495, 523), (552, 490, 525, 553), (545, 543, 477, 446), (442, 545, 446), (489, 476, 493, 488), (490, 552, 549, 485), (487, 490, 485), (456, 473, 471, 465), (454, 456, 465), (472, 483, 469, 467), (470, 472, 467), (550, 479, 480, 484), (548, 550, 484)])
me_mesh_002.polygons.foreach_set('use_smooth', [True] * 783)
me_mesh_002.use_remesh_preserve_volume = False
me_mesh_002.use_remesh_preserve_attributes = False
me_mesh_002.use_mirror_vertex_groups = False
me_mesh_002.update()
me_mesh = bpy.data.meshes.new('Mesh')
me_mesh.from_pydata([(-0.9339, 3.077, 0.811), (-0.9339, 3.243, 0.6), (-0.6759, 3.077, 0.6), (-0.9339, 3.333, 0.2), (-0.5612, 3.077, 0.2), (-0.9339, 3.196, -0.2), (-0.7397, 3.077, -0.2), (-0.5339, 2.752, -0.2), (-0.5339, 3.04, 0.2), (-0.5149, 2.677, -0.2), (-0.3843, 2.677, 0.2), (-0.5339, 2.677, -0.2265), (-0.5339, 2.356, -0.2), (-0.9339, 2.277, -0.4848), (-0.5546, 2.277, -0.2), (-0.9339, 2.677, -0.5229), (-0.5339, 2.277, -0.1679), (-0.5339, 1.877, 0.02662), (-0.6873, 1.877, -0.2), (-0.5339, 1.477, -0.1293), (-0.5991, 1.477, -0.2), (-0.9339, 1.477, -0.4104), (-0.9339, 1.877, -0.3646), (-0.9339, 1.077, -0.5882), (-0.5339, 1.077, -0.372), (-0.5339, 1.398, -0.2), (-0.9339, 1.012, -0.6), (-0.9117, 0.6766, -0.6), (-0.5339, 0.6766, -0.3963), (-0.9339, 0.6766, -0.6077), (-0.9339, 0.6353, -0.6), (-1.334, 0.6766, -0.652), (-1.334, 0.4491, -0.6), (-1.334, 0.2766, -0.5503), (-0.9339, 0.2766, -0.4756), (-1.334, -0.1234, -0.4699), (-0.9339, -0.1234, -0.2627), (-0.8605, -0.1234, -0.2), (-0.5339, 0.2501, -0.2), (-0.5339, 0.2766, -0.2217), (-0.9339, -0.256, -0.2), (-0.9339, -0.5234, -0.096), (-0.8058, -0.5234, 0.2), (-0.5974, -0.1234, 0.2), (-0.9339, -0.9234, -0.04805), (-0.8608, -0.9234, 0.2), (-0.9339, -1.323, 0.0991), (-0.9119, -1.323, 0.2), (-0.9205, -1.323, 0.6), (-0.8662, -0.9234, 0.6), (-0.9339, -1.323, 0.6516), (-0.9339, -0.9234, 0.8157), (-0.9339, -0.5234, 0.9309), (-0.7955, -0.5234, 0.6), (-0.9339, -0.4036, 1.0), (-0.7374, -0.1234, 1.0), (-0.5633, -0.1234, 0.6), (-0.9339, -0.1234, 1.251), (-1.334, -0.5234, 1.314), (-1.334, -0.3554, 1.4), (-1.078, -0.1234, 1.4), (-0.9827, -0.5234, 1.0), (-0.9339, 0.008234, 1.4), (-1.476, -0.5234, 1.4), (-1.734, -0.5234, 1.608), (-1.734, -0.1234, 1.786), (-1.334, -0.1234, 1.595), (-1.734, -0.1054, 1.8), (-1.334, 0.09055, 1.8), (-1.762, -0.1234, 1.8), (-2.134, -0.1234, 2.036), (-2.134, 0.2766, 2.078), (-1.734, 0.2766, 2.071), (-2.134, 0.6766, 2.169), (-1.734, 0.6766, 2.187), (-1.334, 0.6766, 2.062), (-1.334, 0.2766, 1.936), (-0.9371, 0.6766, 1.8), (-1.119, 0.2766, 1.8), (-0.9339, 0.2766, 1.648), (-0.9339, 0.6766, 1.797), (-0.9975, 1.077, 1.8), (-0.9339, 1.077, 1.75), (-1.334, 1.477, 1.761), (-0.9339, 1.477, 1.491), (-1.334, 1.432, 1.8), (-0.8298, 1.477, 1.4), (-0.5639, 1.077, 1.4), (-1.424, 1.477, 1.8), (-0.5339, 0.9374, 1.4), (-0.5339, 0.6766, 1.401), (-0.5339, 1.077, 1.366), (-0.2578, 1.077, 1.0), (-0.237, 0.6766, 1.0), (-0.5325, 0.6766, 1.4), (-0.1339, 0.6766, 0.6911), (-0.1394, 1.077, 0.6), (-0.1339, 1.046, 0.6), (-0.4604, 1.477, 1.0), (-0.3156, 1.477, 0.6), (-0.1703, 1.077, 0.2), (-0.3529, 1.477, 0.2), (-0.3685, 1.077, -0.2), (-0.1339, 0.6009, 0.6), (-0.2502, 0.2766, 0.6), (-0.3836, 0.2766, 1.0), (-0.1339, 0.6766, 0.2836), (-0.1513, 0.6766, 0.2), (-0.2851, 0.2766, 0.2), (-0.5131, 0.2766, -0.2), (-0.345, 0.6766, -0.2), (-0.5339, -0.04471, 0.2), (-0.5339, -0.0883, 0.6), (-0.1202, 0.6766, 0.6), (-0.5339, 0.08808, 1.0), (-0.5339, 0.2766, 1.21), (-0.5339, 1.477, 1.1), (-0.5339, 1.557, 1.0), (-0.9339, 1.877, 1.051), (-0.8428, 1.877, 1.0), (-0.9339, 1.561, 1.4), (-0.5339, 1.877, 0.645), (-0.9339, 2.277, 1.009), (-0.9133, 2.277, 1.0), (-0.9339, 2.665, 1.0), (-0.9339, 2.677, 0.9988), (-0.5339, 2.677, 0.7036), (-0.5339, 2.277, 0.6881), (-0.4703, 2.677, 0.6), (-0.4839, 2.277, 0.6), (-0.4094, 2.277, 0.2), (-0.4791, 1.877, 0.2), (-0.5143, 1.877, 0.6), (-0.5339, 2.878, 0.6), (-0.9386, 2.677, 1.0), (-1.334, 3.077, 0.8463), (-1.334, 2.79, 1.0), (-1.734, 2.677, 0.8226), (-1.734, 3.035, 0.6), (-1.695, 3.077, 0.6), (-1.434, 2.677, 1.0), (-1.334, 2.677, 1.027), (-1.334, 2.277, 1.044), (-1.479, 2.277, 1.0), (-1.734, 1.877, 1.139), (-1.734, 1.94, 1.0), (-1.334, 1.877, 1.178), (-1.734, 2.277, 0.8387), (-1.334, 1.749, 1.4), (-1.734, 1.792, 1.4), (-2.134, 1.776, 1.0), (-1.873, 1.877, 1.0), (-2.134, 1.71, 1.4), (-1.734, 1.552, 1.8), (-2.134, 1.493, 1.8), (-2.134, 1.477, 1.82), (-1.734, 1.477, 1.88), (-2.134, 1.077, 2.107), (-1.734, 1.077, 2.132), (-2.172, 1.477, 1.8), (-2.134, 1.736, 0.6), (-1.976, 1.877, 0.6), (-2.134, 1.564, 0.2), (-1.948, 1.877, 0.2), (-2.134, 1.477, 0.07649), (-1.907, 1.477, -0.2), (-1.734, 1.757, -0.2), (-1.734, 1.877, -0.198), (-1.734, 1.477, -0.3315), (-2.134, 1.077, -0.2145), (-1.734, 1.077, -0.5284), (-2.134, 1.11, -0.2), (-2.134, 0.6766, -0.2588), (-1.734, 0.6766, -0.5498), (-2.134, 0.2766, -0.2968), (-1.734, 0.2766, -0.4986), (-2.134, -0.1234, -0.4505), (-1.734, -0.1234, -0.5254), (-2.242, 0.2766, -0.2), (-2.521, -0.1234, -0.2), (-2.534, -0.1234, -0.1856), (-2.532, 0.2766, 0.2), (-2.534, 0.2694, 0.2), (-2.534, 0.2766, 0.2032), (-2.501, 0.6766, 0.2), (-2.534, 0.6766, 0.251), (-2.448, 1.077, 0.2), (-2.534, 1.077, 0.3353), (-2.187, 0.6766, -0.2), (-2.146, 1.077, -0.2), (-2.218, 1.477, 0.2), (-2.44, 1.477, 0.6), (-2.534, 1.355, 0.6), (-2.672, 1.077, 0.6), (-2.534, 1.477, 0.8971), (-2.551, 1.477, 1.0), (-2.791, 1.077, 1.0), (-2.534, 1.477, 1.32), (-2.534, 1.456, 1.4), (-2.785, 1.077, 1.4), (-2.534, 1.189, 1.8), (-2.601, 1.077, 1.8), (-2.534, 1.077, 1.875), (-2.534, 1.494, 1.0), (-2.841, 0.6766, 1.0), (-2.843, 0.6766, 1.4), (-2.801, 0.2766, 1.0), (-2.876, 0.2766, 1.4), (-2.68, 0.6766, 1.8), (-2.788, 0.2766, 1.8), (-2.534, 0.2766, 1.99), (-2.534, 0.6766, 1.96), (-2.934, 0.1783, 1.4), (-2.934, 0.1713, 1.8), (-3.334, -0.09112, 1.4), (-3.334, 2.408e-05, 1.8), (-2.934, 0.0139, 2.2), (-3.334, -0.118, 2.2), (-3.334, -0.1234, 2.208), (-2.934, -0.1234, 2.398), (-3.334, -0.5234, 2.54), (-2.934, -0.3822, 2.6), (-3.209, -0.5234, 2.6), (-2.934, -0.5234, 2.662), (-2.56, -0.5234, 2.6), (-3.334, -0.9234, 2.588), (-3.31, -0.9234, 2.6), (-2.534, -0.02866, 2.2), (-2.534, -0.1234, 2.301), (-2.367, -0.1234, 2.2), (-3.342, -0.1234, 2.2), (-3.507, -0.1234, 1.8), (-3.38, -0.1234, 1.4), (-3.334, -0.1234, 1.342), (-3.734, -0.5234, 1.532), (-3.686, -0.5234, 1.4), (-3.734, -0.4338, 1.8), (-3.734, -0.9234, 1.407), (-3.731, -0.9234, 1.4), (-3.734, -1.213, 1.8), (-3.708, -1.323, 1.8), (-3.646, -1.323, 1.4), (-3.734, -0.9234, 2.146), (-3.71, -0.9234, 2.2), (-3.547, -1.323, 2.2), (-3.334, -1.323, 2.42), (-3.734, -0.5234, 2.023), (-3.663, -0.5234, 2.2), (-3.734, -1.723, 1.959), (-3.734, -1.527, 1.8), (-3.349, -1.723, 2.2), (-3.734, -2.123, 2.132), (-3.575, -2.123, 2.2), (-3.334, -2.123, 2.234), (-3.334, -1.723, 2.205), (-3.334, -2.451, 2.2), (-3.144, -2.123, 2.2), (-3.334, -2.523, 2.174), (-2.934, -2.123, 2.095), (-2.934, -2.523, 1.988), (-2.951, -1.723, 2.2), (-2.934, -1.723, 2.196), (-2.934, -1.717, 2.2), (-2.934, -1.323, 2.56), (-2.534, -1.573, 2.2), (-2.534, -1.723, 1.842), (-2.71, -2.123, 1.8), (-2.802, -2.523, 1.8), (-2.695, -2.523, 1.4), (-2.648, -2.123, 1.4), (-2.534, -2.523, 1.014), (-2.596, -2.123, 1.0), (-2.534, -2.472, 1.0), (-2.534, -2.123, 0.965), (-2.534, -2.013, 1.0), (-2.134, -2.038, 1.0), (-2.134, -2.123, 0.9454), (-2.534, -1.852, 1.4), (-2.157, -1.723, 1.4), (-2.134, -1.723, 1.388), (-2.534, -1.742, 1.8), (-2.507, -1.723, 1.8), (-2.134, -1.717, 1.4), (-2.134, -1.506, 1.8), (-1.965, -1.323, 1.8), (-1.734, -1.323, 1.525), (-1.734, -1.51, 1.4), (-2.134, -1.323, 2.069), (-2.134, -1.185, 2.2), (-2.053, -0.9234, 2.2), (-1.826, -0.9234, 1.8), (-2.134, -0.9234, 2.322), (-2.22, -1.323, 2.2), (-1.734, -1.723, 1.233), (-1.562, -1.323, 1.4), (-1.334, -1.323, 1.256), (-1.334, -1.7, 1.0), (-1.359, -1.723, 1.0), (-1.465, -0.9234, 1.4), (-1.334, -0.9234, 1.31), (-1.734, -0.9234, 1.662), (-1.033, -0.9234, 1.0), (-1.09, -1.323, 1.0), (-1.734, -1.936, 1.0), (-1.734, -2.123, 0.7487), (-1.334, -1.723, 0.9724), (-1.334, -1.911, 0.6), (-1.618, -2.123, 0.6), (-1.334, -1.925, 0.2), (-1.54, -2.123, 0.2), (-1.334, -1.738, -0.2), (-1.682, -2.123, -0.2), (-1.334, -1.723, -0.2182), (-1.543, -1.723, -0.6), (-1.685, -2.123, -0.6), (-1.642, -2.123, -1.0), (-1.563, -1.723, -1.0), (-1.731, -2.123, -1.4), (-1.669, -1.723, -1.4), (-1.734, -2.123, -1.405), (-1.734, -1.723, -1.505), (-2.134, -2.123, -1.719), (-2.134, -1.723, -1.776), (-2.534, -2.123, -1.703), (-2.534, -1.723, -1.762), (-2.134, -1.323, -1.566), (-2.534, -1.323, -1.545), (-2.134, -1.198, -1.4), (-2.534, -1.22, -1.4), (-2.134, -0.9998, -1.0), (-2.534, -1.062, -1.0), (-2.534, -0.9234, -0.7076), (-2.134, -0.9234, -0.8728), (-2.134, -0.5234, -0.6607), (-2.371, -0.5234, -0.6), (-2.534, -0.7122, -0.6), (-2.534, -0.5234, -0.5233), (-2.134, -0.4044, -0.6), (-1.734, -0.5234, -0.6417), (-1.734, -0.4061, -0.6), (-1.591, -0.5234, -0.6), (-1.734, -0.9234, -0.7495), (-1.402, -0.9234, -0.6), (-2.645, -0.9234, -0.6), (-1.897, -1.323, -1.4), (-1.734, -1.323, -1.137), (-1.734, -1.24, -1.0), (-1.676, -1.323, -1.0), (-2.855, -1.323, -1.0), (-2.713, -1.323, -1.4), (-2.534, -2.505, -1.4), (-2.134, -2.486, -1.4), (-2.534, -2.523, -1.38), (-2.134, -2.523, -1.348), (-2.534, -2.923, -1.127), (-2.173, -2.923, -1.0), (-2.134, -2.835, -1.0), (-2.134, -2.923, -0.976), (-2.134, -3.323, -0.9608), (-2.204, -3.323, -1.0), (-2.534, -3.723, -0.9608), (-2.134, -3.723, -0.7759), (-2.534, -3.654, -1.0), (-2.534, -3.323, -1.115), (-2.934, -3.323, -1.115), (-2.934, -3.654, -1.0), (-2.934, -2.923, -1.115), (-3.264, -2.923, -1.0), (-3.264, -3.323, -1.0), (-3.334, -3.323, -0.9608), (-3.334, -2.923, -0.9608), (-3.334, -3.723, -0.7759), (-2.934, -3.723, -0.9608), (-3.334, -3.899, -0.6), (-2.934, -4.084, -0.6), (-3.334, -4.084, -0.2), (-3.264, -4.123, -0.2), (-2.934, -4.123, -0.5302), (-3.334, -4.123, -0.04566), (-3.334, -4.209, 0.2), (-2.934, -4.257, 0.2), (-2.934, -4.238, -0.2), (-2.534, -4.238, 0.2), (-2.534, -4.238, -0.2), (-2.534, -4.123, -0.5302), (-2.204, -4.123, -0.2), (-2.134, -4.084, -0.2), (-2.134, -3.899, -0.6), (-2.534, -4.084, -0.6), (-2.204, -4.123, 0.2), (-2.134, -4.084, 0.2), (-2.534, -4.123, 0.5507), (-2.534, -4.103, 0.6), (-2.134, -3.899, 0.6), (-2.534, -3.824, 1.0), (-2.456, -3.723, 1.0), (-2.134, -3.723, 0.7759), (-2.534, -3.723, 1.069), (-1.958, -3.723, 0.6), (-2.134, -3.323, 0.9608), (-1.773, -3.323, 0.6), (-1.734, -3.323, 0.5302), (-1.734, -3.654, 0.2), (-1.773, -3.723, 0.2), (-1.734, -3.654, -0.2), (-1.773, -3.723, -0.2), (-1.734, -3.323, -0.5302), (-1.773, -3.323, -0.6), (-1.958, -3.723, -0.6), (-1.734, -2.923, -0.5302), (-1.773, -2.923, -0.6), (-1.734, -2.523, -0.2318), (-1.825, -2.523, -0.6), (-1.734, -2.243, -0.6), (-1.734, -2.309, -1.0), (-1.883, -2.523, -1.0), (-1.619, -2.923, -0.2), (-1.723, -2.523, -0.2), (-1.619, -2.923, 0.2), (-1.681, -2.523, 0.2), (-1.619, -3.323, -0.2), (-1.619, -3.323, 0.2), (-1.734, -2.923, 0.5306), (-1.773, -2.923, 0.6), (-1.833, -2.523, 0.6), (-1.734, -2.523, 0.4146), (-2.134, -2.923, 0.9608), (-2.134, -2.523, 0.8639), (-1.734, -2.249, 0.6), (-2.204, -3.323, 1.0), (-2.204, -2.923, 1.0), (-2.534, -3.323, 1.165), (-2.534, -2.923, 1.116), (-2.934, -3.323, 1.399), (-2.934, -2.923, 1.38), (-2.934, -3.723, 1.394), (-2.936, -3.323, 1.4), (-2.954, -2.923, 1.4), (-2.934, -2.902, 1.4), (-3.334, -2.923, 1.683), (-3.334, -2.881, 1.8), (-2.934, -2.703, 1.8), (-3.734, -2.863, 1.4), (-3.734, -2.777, 1.8), (-3.679, -2.923, 1.4), (-3.734, -2.523, 2.068), (-3.734, -2.923, 1.255), (-3.734, -3.323, 1.385), (-3.707, -3.323, 1.4), (-3.334, -3.323, 1.498), (-3.734, -3.723, 1.422), (-3.734, -3.37, 1.4), (-3.334, -3.723, 1.517), (-3.334, -3.989, 1.4), (-3.734, -3.79, 1.4), (-2.945, -3.723, 1.4), (-3.767, -3.723, 1.4), (-2.577, -4.123, 0.6), (-2.85, -4.123, 1.0), (-2.934, -4.265, 0.6), (-2.934, -4.174, 1.0), (-3.334, -4.313, 0.6), (-3.334, -4.28, 1.0), (-3.734, -4.186, 0.6), (-3.734, -4.174, 1.0), (-3.734, -4.123, 1.115), (-3.334, -4.123, 1.279), (-3.734, -4.123, 0.4218), (-3.553, -4.123, 0.2), (-3.734, -3.991, 0.2), (-3.817, -4.123, 0.6), (-3.805, -4.123, 1.0), (-4.067, -3.723, 0.6), (-4.057, -3.723, 1.0), (-4.065, -3.323, 0.6), (-4.03, -3.323, 1.0), (-3.87, -2.923, 0.6), (-3.8, -2.923, 1.0), (-3.734, -3.723, -0.1123), (-3.699, -3.723, -0.2), (-3.734, -3.66, -0.2), (-3.849, -3.323, -0.2), (-3.958, -3.323, 0.2), (-3.909, -3.723, 0.2), (-3.734, -3.323, -0.5302), (-3.734, -2.923, -0.5302), (-3.849, -2.923, -0.2), (-3.734, -2.593, -0.2), (-3.734, -2.593, 0.2), (-3.865, -2.923, 0.2), (-3.695, -2.523, -0.2), (-3.695, -2.523, 0.2), (-3.571, -2.523, 0.6), (-3.734, -2.755, 0.6), (-3.734, -2.523, 0.9171), (-3.334, -2.221, 0.6), (-3.334, -2.123, 0.707), (-3.734, -2.123, 0.9296), (-3.334, -1.723, 0.9613), (-3.43, -1.723, 1.0), (-3.734, -1.969, 1.0), (-3.334, -1.323, 0.9873), (-3.343, -1.323, 1.0), (-3.334, -0.9234, 0.7889), (-3.478, -0.9234, 1.0), (-3.334, -0.5234, 0.9099), (-3.406, -0.5234, 1.0), (-3.334, -0.4058, 1.0), (-3.134, -0.5234, 0.6), (-2.934, -0.2623, 0.6), (-2.934, -0.1234, 0.8819), (-3.02, -0.1234, 1.0), (-2.934, -0.3523, 0.2), (-3.033, -0.5234, 0.2), (-2.934, -0.5234, -0.09718), (-2.874, -0.5234, -0.2), (-2.534, -0.1357, -0.2), (-2.74, -0.1234, 0.2), (-2.934, -0.6566, -0.2), (-2.934, -0.04685, 1.0), (-2.805, -0.1234, 0.6), (-3.233, -0.9234, 0.6), (-3.203, -2.123, 0.6), (-3.334, -2.145, 0.2), (-3.309, -2.123, 0.2), (-3.334, -2.158, -0.2), (-3.285, -2.123, -0.2), (-2.963, -1.723, -0.2), (-3.066, -1.723, 0.2), (-3.12, -2.123, -0.6), (-2.983, -1.723, -0.6), (-2.934, -1.323, -0.2344), (-2.952, -1.323, -0.2), (-2.934, -1.561, -0.6), (-2.934, -0.9234, -0.292), (-2.994, -0.9234, -0.2), (-3.136, -0.9234, 0.2), (-3.097, -1.323, 0.2), (-3.145, -1.323, 0.6), (-2.994, -1.723, 0.6), (-2.851, -1.323, -0.6), (-2.934, -1.45, -1.0), (-3.815, -2.123, 1.0), (-3.795, -2.523, 1.0), (-4.055, -2.123, 1.4), (-4.0, -2.523, 1.4), (-4.019, -2.123, 1.8), (-3.96, -2.523, 1.8), (-3.695, -3.323, -0.6), (-3.695, -2.923, -0.6), (-3.51, -3.723, -0.6), (-3.334, -2.523, -0.7759), (-3.51, -2.523, -0.6), (-3.334, -2.347, -0.6), (-3.044, -2.523, -1.0), (-3.066, -2.123, -1.0), (-2.934, -2.523, -1.105), (-2.934, -2.123, -1.351), (-2.934, -2.03, -1.4), (-2.95, -1.723, -1.4), (-3.032, -1.723, -1.0), (-2.934, -1.723, -1.428), (-2.934, -1.661, -1.4), (-2.905, -2.123, -1.4), (-1.734, -2.128, -1.4), (-1.318, -1.723, -0.2), (-1.061, -1.323, -0.2), (-1.334, -1.323, -0.5015), (-1.009, -0.9234, -0.2), (-1.334, -0.9234, -0.5554), (-1.008, -0.5234, -0.2), (-1.334, -0.5234, -0.4823), (-1.454, -1.323, -0.6), (-1.124, -1.723, 0.2), (-1.135, -1.723, 0.6), (-0.9339, -1.362, 0.6), (-0.9339, -1.386, 0.2), (-1.875, -0.5234, 1.8), (-2.505, -2.523, 1.0), (-3.812, -0.9234, 1.8), (-3.734, -1.548, 1.4), (-3.77, -0.5234, 1.8), (-2.702, 0.2766, 0.6), (-2.721, 0.6766, 0.6), (-2.513, 1.477, 1.4), (-1.533, 1.077, -0.6), (-1.334, 1.19, -0.6), (-1.334, 1.477, -0.4622), (-1.334, 1.077, -0.6331), (-1.599, 0.6766, -0.6), (-0.9818, 1.077, -0.6), (-1.334, 1.877, -0.4063), (-1.732, 1.877, -0.2), (-1.734, 2.277, -0.3065), (-1.734, 1.887, -0.2), (-1.334, 2.277, -0.5145), (-1.826, 2.277, -0.2), (-1.976, 2.277, 0.2), (-1.857, 2.677, -0.2), (-1.987, 2.677, 0.2), (-1.901, 2.677, 0.6), (-1.905, 2.277, 0.6), (-1.734, 2.677, -0.3456), (-1.734, 3.077, -0.05994), (-1.81, 3.077, 0.2), (-1.734, 2.965, -0.2), (-1.734, 3.157, 0.2), (-1.632, 3.077, -0.2), (-1.334, 3.228, -0.2), (-1.334, 3.359, 0.2), (-1.734, 3.077, 0.5368), (-1.334, 3.272, 0.6), (-1.334, 3.077, -0.3695), (-1.334, 2.677, -0.5501), (-0.5339, 0.6707, 1.4), (-0.6912, 0.2766, 1.4), (-2.104, -0.5234, 2.2), (-2.134, -0.4545, 2.2), (-2.134, -0.5234, 2.247), (-0.9339, 3.077, -0.3344), (-1.334, 1.077, 2.008), (-2.934, -0.9234, 2.703), (-2.934, -1.254, 2.6), (-2.534, -0.9234, 2.636), (-2.534, -1.08, 2.6), (-2.534, -1.323, 2.479), (-2.459, -0.9234, 2.6), (-2.534, -0.5554, 2.6), (-2.534, -0.5234, 2.59), (-3.734, -1.723, 1.19), (-3.858, -1.723, 1.4), (-1.734, -1.529, -1.4), (-3.833, -1.723, 1.8), (-2.934, -4.123, 1.089)], [], [(2, 1, 0), (1, 2, 4, 3), (3, 4, 6, 5), (6, 4, 8, 7), (8, 10, 9, 7), (7, 9, 11), (9, 12, 11), (11, 12, 14, 13), (15, 11, 13), (14, 12, 16), (18, 14, 16, 17), (20, 18, 17, 19), (22, 18, 20, 21), (20, 25, 24, 23), (21, 20, 23), (28, 27, 26, 23), (24, 28, 23), (26, 27, 29), (27, 30, 29), (29, 30, 32, 31), (32, 30, 34, 33), (33, 34, 36, 35), (39, 38, 37, 36), (34, 39, 36), (37, 40, 36), (37, 43, 42, 41), (40, 37, 41), (41, 42, 45, 44), (44, 45, 47, 46), (45, 49, 48, 47), (48, 49, 51, 50), (49, 53, 52, 51), (56, 55, 54, 52), (53, 56, 52), (54, 55, 57), (57, 60, 59, 58), (61, 54, 57, 58), (62, 60, 57), (59, 63, 58), (59, 66, 65, 64), (63, 59, 64), (66, 68, 67, 65), (67, 69, 65), (67, 72, 71, 70), (69, 67, 70), (72, 74, 73, 71), (76, 75, 74, 72), (78, 77, 75, 76), (80, 77, 78, 79), (82, 81, 77, 80), (81, 82, 84, 83), (85, 81, 83), (87, 86, 84, 82), (88, 85, 83), (89, 87, 82, 80), (90, 89, 80), (87, 89, 91), (94, 93, 92, 91), (89, 94, 91), (96, 92, 93, 95), (97, 96, 95), (99, 98, 92, 96), (101, 99, 96, 100), (100, 102, 25, 19), (101, 100, 19), (105, 104, 103, 95), (93, 105, 95), (104, 108, 107, 106), (103, 104, 106), (110, 107, 108, 109), (28, 110, 109, 39), (109, 108, 111, 38), (108, 104, 112, 111), (112, 56, 43, 111), (113, 103, 106), (97, 113, 106), (104, 105, 114, 112), (114, 105, 115), (103, 113, 95), (92, 98, 116, 91), (98, 117, 116), (116, 117, 119, 118), (120, 86, 116, 118), (119, 117, 121), (119, 123, 122, 118), (123, 124, 122), (123, 127, 126, 125), (124, 123, 125), (129, 128, 126, 127), (10, 128, 129, 130), (130, 129, 132, 131), (128, 133, 126), (132, 129, 127, 121), (134, 124, 125), (134, 125, 0, 135), (136, 134, 135), (135, 139, 138, 137), (140, 136, 135, 137), (136, 140, 141), (141, 140, 143, 142), (142, 143, 145, 144), (146, 142, 144), (145, 143, 147), (149, 148, 146, 144), (149, 144, 151, 150), (152, 149, 150), (154, 153, 149, 152), (156, 153, 154, 155), (158, 156, 155, 157), (88, 153, 156), (154, 159, 155), (150, 151, 161, 160), (160, 161, 163, 162), (167, 166, 165, 164), (162, 163, 167, 164), (165, 166, 168), (165, 168, 170, 169), (171, 165, 169), (169, 170, 173, 172), (172, 173, 175, 174), (174, 175, 177, 176), (179, 178, 174, 176), (181, 178, 179, 180), (182, 181, 180), (181, 182, 183), (185, 184, 181, 183), (187, 186, 184, 185), (184, 186, 189, 188), (189, 186, 190, 164), (171, 189, 164), (191, 190, 186, 187), (192, 191, 187), (193, 192, 187), (193, 196, 195, 194), (192, 193, 194), (196, 199, 198, 197), (195, 196, 197), (199, 201, 200, 198), (200, 201, 202), (203, 195, 197), (205, 199, 196, 204), (207, 205, 204, 206), (209, 208, 205, 207), (211, 208, 209, 210), (213, 209, 207, 212), (215, 213, 212, 214), (217, 216, 213, 215), (219, 216, 217, 218), (221, 219, 218, 220), (222, 221, 220), (221, 222, 223), (224, 221, 223), (226, 222, 220, 225), (228, 227, 216, 219), (229, 227, 228), (217, 230, 218), (231, 230, 217, 215), (232, 231, 215, 214), (232, 214, 233), (231, 232, 235, 234), (236, 231, 234), (234, 235, 238, 237), (241, 240, 239, 237), (238, 241, 237), (240, 244, 243, 242), (239, 240, 242), (225, 243, 244, 245), (243, 247, 246, 242), (244, 240, 249, 248), (250, 244, 248), (252, 250, 248, 251), (254, 250, 252, 253), (252, 255, 253), (255, 256, 253), (258, 256, 255, 257), (259, 258, 257), (261, 260, 256, 258), (262, 260, 261), (262, 263, 245, 254), (260, 262, 254), (265, 264, 262, 261), (267, 266, 258, 259), (269, 266, 267, 268), (271, 269, 268, 270), (272, 271, 270), (271, 272, 273), (274, 271, 273), (276, 275, 274, 273), (279, 278, 277, 274), (275, 279, 274), (278, 281, 280, 277), (280, 281, 265), (283, 281, 278, 282), (285, 284, 283, 282), (286, 285, 282), (283, 284, 287), (290, 289, 288, 287), (284, 290, 287), (288, 289, 291), (288, 292, 287), (293, 286, 282, 279), (295, 294, 286, 293), (297, 296, 295, 293), (299, 298, 294, 295), (294, 298, 300, 285), (302, 301, 299, 295), (303, 297, 293), (305, 297, 303, 304), (307, 306, 305, 304), (306, 307, 309, 308), (308, 309, 311, 310), (311, 314, 313, 312), (310, 311, 312), (316, 313, 314, 315), (318, 316, 315, 317), (320, 318, 317, 319), (322, 320, 319, 321), (324, 322, 321, 323), (326, 325, 322, 324), (328, 327, 325, 326), (330, 329, 327, 328), (332, 329, 330, 331), (334, 333, 332, 331), (335, 334, 331), (334, 335, 336), (334, 337, 333), (337, 339, 338, 333), (339, 340, 338), (338, 340, 342, 341), (343, 335, 331), (346, 345, 344, 327), (329, 346, 327), (346, 347, 345), (349, 348, 330, 328), (321, 351, 350, 323), (350, 351, 353, 352), (353, 356, 355, 354), (352, 353, 354), (355, 356, 357), (359, 355, 357, 358), (359, 358, 361, 360), (362, 359, 360), (359, 362, 363), (363, 362, 365, 364), (366, 354, 363, 364), (368, 367, 366, 364), (370, 367, 368, 369), (368, 365, 372, 371), (369, 368, 371), (372, 374, 373, 371), (377, 376, 375, 373), (374, 377, 373), (375, 376, 378), (381, 380, 379, 378), (376, 381, 378), (383, 382, 380, 381), (384, 383, 381, 377), (385, 383, 384), (387, 386, 385, 384), (388, 387, 384), (390, 389, 385, 386), (390, 393, 392, 391), (389, 390, 391), (396, 395, 394, 392), (393, 396, 392), (394, 395, 397), (393, 398, 396), (398, 400, 399, 396), (398, 403, 402, 401), (400, 398, 401), (402, 403, 405, 404), (405, 408, 407, 406), (404, 405, 406), (407, 410, 409, 406), (410, 412, 411, 409), (412, 413, 411), (413, 412, 415, 414), (411, 417, 416, 409), (417, 419, 418, 416), (416, 418, 421, 420), (421, 418, 422, 401), (409, 416, 420, 406), (420, 404, 406), (420, 421, 402, 404), (422, 423, 400, 401), (425, 424, 423, 422), (423, 424, 427, 426), (428, 304, 276, 427), (424, 428, 427), (428, 424, 425), (402, 421, 401), (400, 423, 426, 399), (426, 430, 429, 399), (429, 430, 432, 431), (431, 432, 434, 433), (397, 431, 433, 435), (434, 437, 436, 433), (438, 437, 434), (438, 441, 440, 439), (437, 438, 439), (439, 440, 443, 442), (444, 439, 442), (443, 440, 257, 445), (444, 442, 446), (448, 444, 446, 447), (439, 444, 448, 449), (449, 448, 451, 450), (452, 449, 450), (454, 453, 452, 450), (453, 455, 452), (456, 454, 450), (394, 458, 457, 392), (457, 458, 460, 459), (459, 460, 462, 461), (461, 462, 464, 463), (464, 462, 466, 465), (379, 461, 463, 467), (468, 379, 467), (469, 468, 467), (464, 471, 470, 463), (471, 473, 472, 470), (473, 475, 474, 472), (475, 477, 476, 474), (382, 389, 391), (392, 457, 391), (405, 403, 390, 386), (408, 405, 386, 387), (385, 389, 382, 383), (379, 468, 378), (378, 468, 469, 478), (479, 375, 378, 478), (480, 479, 478), (482, 481, 480, 478), (483, 482, 478), (480, 481, 484), (481, 486, 485, 484), (486, 487, 485), (486, 489, 488, 487), (488, 491, 490, 487), (493, 492, 491, 488), (492, 493, 494), (496, 495, 492, 494), (497, 496, 494), (499, 498, 496, 497), (500, 499, 497), (499, 502, 501, 498), (502, 504, 503, 501), (504, 506, 505, 503), (506, 507, 505), (510, 509, 508, 505), (507, 511, 510, 505), (511, 507, 233), (513, 508, 509, 512), (513, 512, 514), (180, 516, 515, 514), (512, 517, 180, 514), (515, 518, 514), (511, 519, 510), (520, 509, 510), (505, 508, 521, 503), (522, 495, 496), (495, 522, 524, 523), (523, 524, 526, 525), (524, 528, 527, 526), (526, 527, 530, 529), (530, 527, 532, 531), (533, 530, 531), (532, 535, 534, 531), (537, 536, 535, 532), (538, 521, 536, 537), (539, 538, 537, 528), (535, 518, 534), (534, 343, 540, 531), (540, 533, 531), (533, 540, 348, 541), (543, 542, 497, 494), (545, 544, 542, 543), (547, 546, 544, 545), (251, 546, 547, 445), (490, 491, 523, 525), (485, 549, 548, 484), (482, 489, 486, 481), (469, 483, 478), (381, 376, 377), (374, 388, 384, 377), (375, 479, 550, 373), (373, 550, 371), (550, 548, 369, 371), (548, 549, 370, 369), (549, 552, 551, 370), (552, 553, 551), (529, 555, 554, 551), (553, 529, 551), (554, 555, 557, 556), (560, 559, 558, 557), (555, 560, 557), (558, 559, 561), (559, 562, 561), (559, 560, 541, 562), (558, 563, 557), (367, 554, 556, 366), (365, 368, 364), (361, 387, 388, 360), (358, 407, 408, 361), (365, 362, 360, 372), (357, 410, 407, 358), (354, 355, 359, 363), (415, 356, 353), (563, 350, 352, 556), (557, 563, 556), (323, 563, 558, 561), (324, 323, 561), (317, 315, 414, 564), (565, 310, 312), (567, 566, 565, 312), (569, 568, 566, 567), (571, 570, 568, 569), (572, 342, 569, 567), (311, 309, 419, 417), (565, 573, 308, 310), (428, 307, 304), (306, 574, 305), (50, 302, 296, 305), (574, 575, 50, 305), (575, 574, 573, 576), (296, 302, 295), (300, 290, 284, 285), (64, 577, 290, 300), (286, 294, 285), (282, 278, 279), (304, 303, 275, 276), (277, 269, 271, 274), (578, 272, 270), (255, 252, 251, 445), (257, 255, 445), (579, 239, 242), (241, 238, 504, 502), (249, 240, 241, 580), (239, 579, 237), (579, 581, 234, 237), (581, 236, 234), (236, 581, 246), (206, 204, 583, 582), (212, 207, 206, 519), (198, 584, 197), (195, 203, 194), (582, 583, 185, 183), (517, 520, 582, 183), (182, 517, 183), (181, 184, 188, 178), (179, 516, 180), (517, 182, 180), (178, 188, 172, 174), (587, 586, 585, 170), (168, 587, 170), (585, 586, 588), (589, 585, 588, 31), (586, 590, 588), (189, 171, 169), (592, 591, 587, 168), (166, 592, 168), (591, 592, 594, 593), (595, 591, 593), (594, 592, 167), (597, 596, 594, 167), (163, 597, 167), (597, 599, 598, 596), (601, 600, 599, 597), (137, 600, 601, 147), (596, 598, 602, 593), (598, 599, 604, 603), (605, 598, 603), (604, 606, 603), (609, 608, 607, 603), (606, 609, 603), (611, 609, 606, 610), (139, 611, 610), (607, 608, 612), (607, 612, 613, 602), (605, 607, 602), (592, 166, 167), (190, 162, 164), (190, 191, 160, 162), (152, 150, 203, 197), (584, 152, 197), (145, 151, 144), (611, 139, 135), (143, 140, 137, 147), (124, 134, 141, 142), (122, 124, 142), (118, 122, 142, 146), (148, 120, 118, 146), (93, 94, 614, 115), (105, 93, 115), (614, 94, 90), (614, 615, 115), (71, 73, 211, 210), (616, 577, 69, 70), (617, 616, 70), (616, 617, 618), (229, 617, 70), (229, 70, 71, 210), (227, 229, 210), (298, 63, 64, 300), (65, 69, 577, 64), (58, 63, 298, 299), (54, 61, 52), (52, 61, 301, 51), (575, 48, 50), (51, 301, 302, 50), (47, 48, 575, 576), (47, 576, 46), (566, 568, 44, 46), (570, 40, 41), (109, 38, 39), (175, 33, 35, 177), (589, 32, 33, 175), (173, 589, 175), (32, 589, 31), (27, 28, 39, 34), (30, 27, 34), (26, 590, 23), (25, 102, 24), (23, 590, 586, 587), (21, 23, 587), (17, 131, 101, 19), (613, 15, 13, 595), (9, 10, 130, 16), (12, 9, 16), (609, 3, 5, 608), (4, 2, 133, 8), (5, 6, 619), (133, 2, 0, 125), (126, 133, 125), (133, 128, 10, 8), (6, 7, 11, 15), (619, 6, 15), (127, 123, 119, 121), (131, 132, 99, 101), (13, 14, 18, 22), (0, 1, 611, 135), (611, 1, 3, 609), (608, 5, 619, 612), (134, 136, 141), (612, 619, 15, 613), (595, 13, 22, 591), (138, 139, 610), (606, 604, 610), (607, 605, 603), (138, 600, 137), (599, 600, 138, 610), (604, 599, 610), (598, 605, 602), (161, 151, 145, 147), (601, 161, 147), (161, 601, 597, 163), (594, 596, 593), (81, 85, 620), (86, 120, 84), (16, 130, 131, 17), (102, 100, 107, 110), (68, 78, 76), (79, 78, 68, 66), (60, 62, 79, 66), (62, 615, 79), (43, 56, 53, 42), (85, 88, 156, 158), (620, 85, 158), (88, 83, 148, 149), (153, 88, 149), (602, 613, 595, 593), (75, 620, 158, 74), (170, 585, 589, 173), (67, 68, 76, 72), (155, 159, 200, 202), (157, 155, 202), (200, 159, 584, 198), (191, 192, 194), (73, 157, 202, 211), (208, 201, 199, 205), (583, 193, 187, 185), (223, 222, 226, 621), (226, 622, 621), (622, 624, 623, 621), (625, 624, 622, 263), (624, 626, 623), (626, 627, 623), (116, 86, 87, 91), (98, 99, 132, 121), (117, 98, 121), (25, 20, 19), (94, 89, 90), (113, 97, 95), (24, 102, 110, 28), (115, 615, 62, 57), (55, 114, 115, 57), (114, 55, 56, 112), (111, 43, 37, 38), (84, 120, 148, 83), (591, 22, 21, 587), (590, 26, 29, 31), (588, 590, 31), (59, 60, 66), (36, 40, 570, 571), (35, 36, 571), (584, 159, 154, 152), (150, 160, 191, 194), (203, 150, 194), (165, 171, 164), (202, 201, 208, 211), (204, 196, 193, 583), (188, 189, 169, 172), (503, 521, 538, 501), (176, 337, 334, 336), (516, 179, 176, 336), (617, 229, 228, 628), (618, 617, 628), (77, 81, 620, 75), (626, 291, 618, 628), (627, 626, 628), (224, 627, 628), (577, 616, 289, 290), (568, 570, 41, 44), (264, 292, 625), (287, 292, 264, 265), (281, 283, 287, 265), (309, 307, 428, 425), (419, 309, 425), (224, 628, 228, 219), (221, 224, 219), (227, 210, 209, 213), (216, 227, 213), (206, 582, 520, 510), (519, 206, 510), (627, 224, 223, 621), (623, 627, 621), (262, 264, 625, 263), (218, 230, 247, 220), (230, 231, 236, 246), (247, 230, 246), (506, 235, 232, 233), (507, 506, 233), (220, 247, 243, 225), (238, 235, 506, 504), (245, 244, 250, 254), (241, 502, 499, 629), (580, 241, 629), (630, 580, 629), (614, 90, 80, 79), (615, 614, 79), (100, 96, 97, 106), (107, 100, 106), (571, 340, 339, 177), (35, 571, 177), (301, 61, 58, 299), (42, 53, 49, 45), (342, 340, 571, 569), (296, 297, 305), (573, 574, 306, 308), (313, 572, 567, 312), (74, 158, 157, 73), (177, 339, 337, 176), (289, 616, 618, 291), (333, 338, 341, 332), (275, 303, 293, 279), (564, 414, 415, 353), (351, 564, 353), (212, 519, 511, 233), (214, 212, 233), (509, 520, 517, 512), (515, 516, 336), (246, 581, 579, 242), (521, 508, 513, 536), (336, 335, 343, 534), (518, 515, 336, 534), (522, 539, 528, 524), (529, 530, 560, 555), (572, 347, 346, 341), (342, 572, 341), (631, 344, 345), (573, 565, 566, 46), (576, 573, 46), (347, 572, 313, 316), (631, 318, 320), (314, 311, 417, 411), (413, 314, 411), (315, 314, 413, 414), (317, 564, 319), (341, 346, 329, 332), (327, 344, 325), (344, 631, 320, 322), (325, 344, 322), (319, 564, 351, 321), (535, 536, 513, 514), (518, 535, 514), (348, 540, 343, 331), (330, 348, 331), (349, 328, 326), (528, 537, 532, 527), (560, 530, 533, 541), (349, 326, 324, 561), (562, 349, 561), (551, 554, 367, 370), (350, 563, 323), (291, 626, 624, 625), (292, 288, 291, 625), (280, 265, 261, 258), (266, 280, 258), (280, 266, 269, 277), (441, 267, 259), (268, 267, 441, 438), (622, 226, 225, 245), (263, 622, 245), (501, 538, 539, 498), (256, 260, 254, 253), (498, 539, 522, 496), (440, 441, 259, 257), (249, 632, 248), (630, 632, 249, 580), (499, 500, 629), (248, 632, 546, 251), (546, 632, 630, 544), (542, 500, 497), (547, 443, 445), (443, 547, 545, 442), (476, 477, 543, 494), (493, 476, 494), (430, 578, 270, 432), (433, 436, 455, 435), (395, 429, 431, 397), (460, 458, 633), (436, 437, 439, 449), (525, 526, 529, 553), (455, 436, 449, 452), (435, 455, 453, 466), (633, 435, 466), (462, 460, 633, 466), (380, 459, 461, 379), (451, 448, 447), (446, 477, 475, 447), (474, 476, 489, 482), (451, 456, 450), (473, 456, 451, 447), (475, 473, 447), (472, 474, 482, 483), (466, 453, 454, 465), (471, 464, 465), (463, 470, 467), (578, 427, 276, 273), (272, 578, 273), (316, 318, 631, 345), (347, 316, 345), (427, 578, 430, 426), (418, 419, 425, 422), (415, 412, 410, 357), (356, 415, 357), (399, 429, 395, 396), (403, 398, 393, 390), (408, 387, 361), (541, 348, 349, 562), (270, 268, 438, 434), (432, 270, 434), (556, 352, 354, 366), (394, 397, 435, 633), (458, 394, 633), (391, 457, 459, 380), (382, 391, 380), (360, 388, 374, 372), (542, 544, 630, 629), (500, 542, 629), (491, 492, 495, 523), (552, 490, 525, 553), (545, 543, 477, 446), (442, 545, 446), (489, 476, 493, 488), (490, 552, 549, 485), (487, 490, 485), (456, 473, 471, 465), (454, 456, 465), (472, 483, 469, 467), (470, 472, 467), (550, 479, 480, 484), (548, 550, 484)])
me_mesh.polygons.foreach_set('use_smooth', [True] * 783)
me_mesh.use_remesh_preserve_volume = False
me_mesh.use_remesh_preserve_attributes = False
me_mesh.use_mirror_vertex_groups = False
me_mesh.update()

# ---- objects
ob_cloudbounds = bpy.data.objects.new('CloudBounds', me_mesh_001)
ob_cloudmesh = bpy.data.objects.new('CloudMesh', me_mesh_002)
ob_definitioinobj = bpy.data.objects.new('DefinitioinObj', me_mesh)
ob_lamp = bpy.data.objects.new('Lamp', light_lamp)
ob_camera = bpy.data.objects.new('Camera', cam_camera)

# ---- transforms, parenting, visibility, modifiers, constraints
ob_cloudbounds.location = (0.0, 0.0, 0.0)
ob_cloudbounds.display_type = 'BOUNDS'
ob_cloudbounds.lineart.crease_threshold = 0.0
ob_cloudmesh.parent = ob_cloudbounds
ob_cloudmesh.location = (0.0, 0.0, 0.0)
ob_cloudmesh.hide_render = True
ob_cloudmesh.display_type = 'WIRE'
ob_cloudmesh.lineart.crease_threshold = 0.0
_m = ob_cloudmesh.modifiers.new('ParticleSystem 1', 'PARTICLE_SYSTEM')
ob_definitioinobj.parent = ob_cloudbounds
ob_definitioinobj.location = (0.0, 0.0, 0.0)
ob_definitioinobj.hide_render = True
ob_definitioinobj.display_type = 'WIRE'
ob_definitioinobj.lineart.crease_threshold = 0.0
ob_lamp.location = (4.076, 1.005, 5.904)
ob_lamp.rotation_euler = (0.6503, 0.05522, 1.866)
ob_lamp.lock_rotations_4d = False
ob_lamp.empty_display_type = 'ARROWS'
ob_lamp.color = (0.0, 0.0, 0.0, 0.0)
ob_lamp.lineart.crease_threshold = 0.0
ob_camera.location = (7.481, -6.508, 5.344)
ob_camera.rotation_euler = (1.109, 0.01082, 0.8149)
ob_camera.lock_rotations_4d = False
ob_camera.empty_display_type = 'ARROWS'
ob_camera.color = (0.0, 0.0, 0.0, 0.0)
ob_camera.display_type = 'WIRE'
ob_camera.lineart.crease_threshold = 0.0

# ---- collection membership
col_collection_1.objects.link(ob_cloudbounds)
col_collection_1.objects.link(ob_cloudmesh)
col_collection_1.objects.link(ob_definitioinobj)
col_collection_1.objects.link(ob_lamp)
col_collection_1.objects.link(ob_camera)

# ---- scene / render settings (as saved in the file)
scene.camera = ob_camera
scene.frame_start = 1; scene.frame_end = 250; scene.frame_set(1)
scene.render.engine = 'BLENDER_EEVEE_NEXT'
scene.render.resolution_percentage = 50
scene.render.dither_intensity = 0.0
scene.cycles.use_denoising = False
scene.cycles.samples = 10
scene.cycles.sampling_pattern = 'TABULATED_SOBOL'
scene.cycles.light_sampling_threshold = 0.0
scene.cycles.use_adaptive_sampling = False
scene.cycles.use_light_tree = False
scene.cycles.blur_glossy = 0.0
scene.cycles.pixel_filter_type = 'GAUSSIAN'
scene.cycles.sample_clamp_indirect = 0.0
scene.view_settings.view_transform = 'Standard'
bpy.context.view_layer.update()
